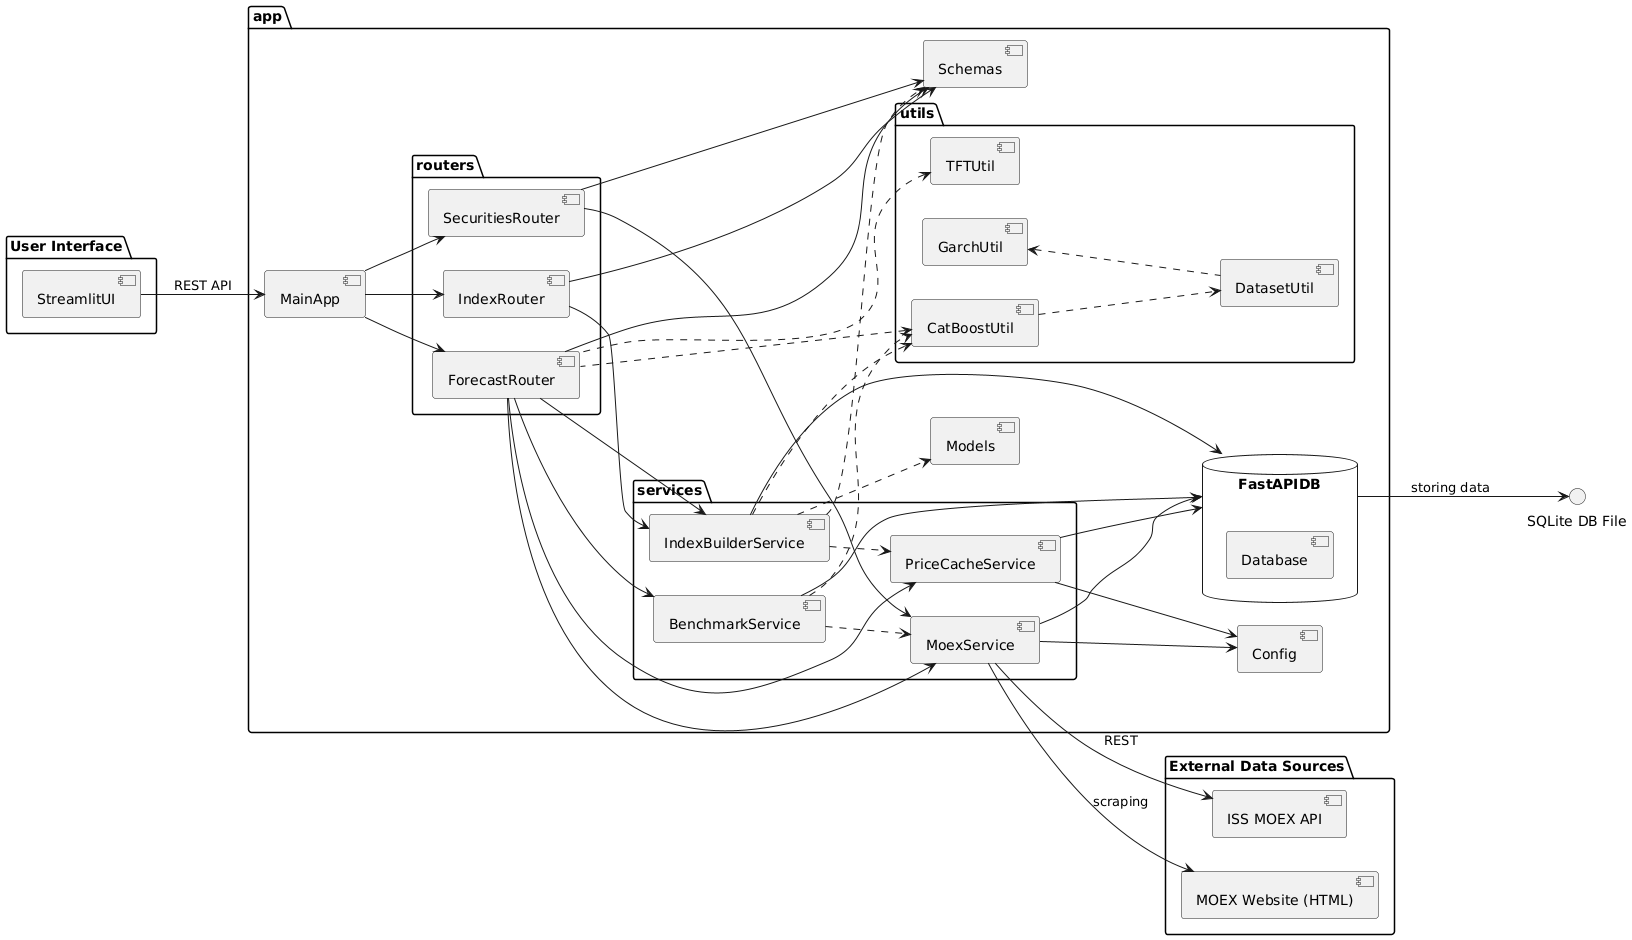

The diagram above was rendered by PlantUML. Its source (embedded in the PNG):
@startuml
' стереотипы компонентов
hide stereotype
skinparam componentStyle uml2

left to right direction

package "External Data Sources" {
  [ISS MOEX API]        <<external>>
  [MOEX Website (HTML)] <<external>>
}

package "User Interface" {
  [StreamlitUI] 
}

package "app" {
  package routers {
    [ForecastRouter]       <<controller>>
    [IndexRouter]          <<controller>>
    [SecuritiesRouter]     <<controller>>
  }
  package services {
    [BenchmarkService]     <<service>>
    [IndexBuilderService]  <<service>>
    [MoexService]          <<service>>
    [PriceCacheService]    <<service>>
  }
  package utils {
    [CatBoostUtil]         <<utility>>
    [DatasetUtil]          <<utility>>
    [GarchUtil]            <<utility>>
    [TFTUtil]              <<utility>>
  }

  [Config]      <<configuration>>
  database "FastAPIDB" {
    [Database]    <<database>>
  }
  [Models]      <<model>>
  [Schemas]     <<dto>>
  [MainApp]     <<application>>
}

[StreamlitUI] <<ui>>

' связи
MainApp --> ForecastRouter
MainApp --> IndexRouter
MainApp --> SecuritiesRouter

ForecastRouter --> BenchmarkService
ForecastRouter --> IndexBuilderService
ForecastRouter --> MoexService
ForecastRouter --> PriceCacheService
ForecastRouter --> Schemas

IndexRouter --> IndexBuilderService
IndexRouter --> Schemas

SecuritiesRouter --> MoexService
SecuritiesRouter --> Schemas

BenchmarkService ..> MoexService
IndexBuilderService ..> PriceCacheService
IndexBuilderService ..> Models
IndexBuilderService ..> Schemas

MoexService --> Config
PriceCacheService --> Config

BenchmarkService --> FastAPIDB
IndexBuilderService --> FastAPIDB
MoexService --> FastAPIDB
PriceCacheService --> FastAPIDB

CatBoostUtil ..> DatasetUtil
BenchmarkService ..> CatBoostUtil
IndexBuilderService ..> CatBoostUtil

CatBoostUtil <.. ForecastRouter
TFTUtil   <.. ForecastRouter
GarchUtil <.. DatasetUtil

StreamlitUI --> MainApp : REST API

MoexService --> "ISS MOEX API"       : REST
MoexService --> "MOEX Website (HTML)": scraping
FastAPIDB    --> "SQLite DB File" : storing data
@enduml